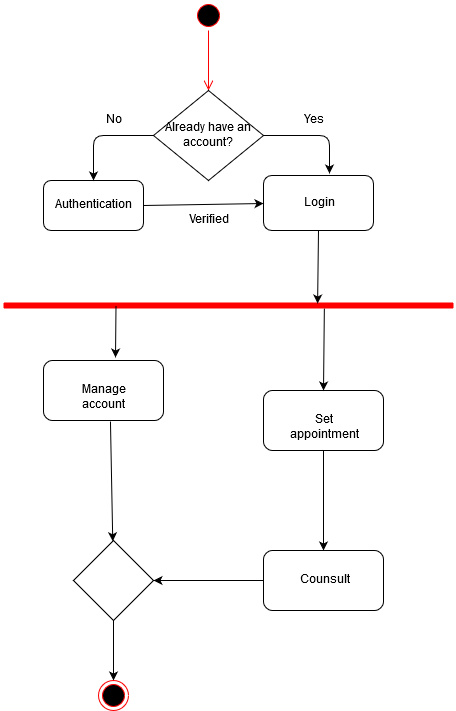

The diagram above was exported from draw.io. Its source (the exported page's mxGraphModel, read from the mxfile embedded in the PNG):
<mxGraphModel dx="754" dy="425" grid="1" gridSize="10" guides="1" tooltips="1" connect="1" arrows="1" fold="1" page="1" pageScale="1" pageWidth="850" pageHeight="1100" math="0" shadow="0">
  <root>
    <mxCell id="0" />
    <mxCell id="1" parent="0" />
    <mxCell id="ffyNOBP3A1Gcf9LcXdoP-1" value="" style="ellipse;html=1;shape=startState;fillColor=#000000;strokeColor=#ff0000;" vertex="1" parent="1">
      <mxGeometry x="360" y="10" width="30" height="30" as="geometry" />
    </mxCell>
    <mxCell id="ffyNOBP3A1Gcf9LcXdoP-2" value="" style="edgeStyle=orthogonalEdgeStyle;html=1;verticalAlign=bottom;endArrow=open;endSize=8;strokeColor=#ff0000;" edge="1" source="ffyNOBP3A1Gcf9LcXdoP-1" parent="1">
      <mxGeometry relative="1" as="geometry">
        <mxPoint x="375" y="100" as="targetPoint" />
      </mxGeometry>
    </mxCell>
    <mxCell id="ffyNOBP3A1Gcf9LcXdoP-3" value="Already have an account?" style="rhombus;whiteSpace=wrap;html=1;" vertex="1" parent="1">
      <mxGeometry x="320" y="100" width="110" height="90" as="geometry" />
    </mxCell>
    <mxCell id="ffyNOBP3A1Gcf9LcXdoP-4" value="Authentication" style="rounded=1;whiteSpace=wrap;html=1;" vertex="1" parent="1">
      <mxGeometry x="210" y="190" width="100" height="50" as="geometry" />
    </mxCell>
    <mxCell id="ffyNOBP3A1Gcf9LcXdoP-5" value="Login" style="rounded=1;whiteSpace=wrap;html=1;" vertex="1" parent="1">
      <mxGeometry x="430" y="185" width="110" height="55" as="geometry" />
    </mxCell>
    <mxCell id="ffyNOBP3A1Gcf9LcXdoP-6" value="" style="endArrow=classic;html=1;exitX=0;exitY=0.5;exitDx=0;exitDy=0;entryX=0.5;entryY=0;entryDx=0;entryDy=0;" edge="1" parent="1" source="ffyNOBP3A1Gcf9LcXdoP-3" target="ffyNOBP3A1Gcf9LcXdoP-4">
      <mxGeometry width="50" height="50" relative="1" as="geometry">
        <mxPoint x="240" y="160" as="sourcePoint" />
        <mxPoint x="290" y="110" as="targetPoint" />
        <Array as="points">
          <mxPoint x="260" y="145" />
        </Array>
      </mxGeometry>
    </mxCell>
    <mxCell id="ffyNOBP3A1Gcf9LcXdoP-7" value="" style="endArrow=classic;html=1;exitX=1;exitY=0.5;exitDx=0;exitDy=0;entryX=0.6;entryY=-0.036;entryDx=0;entryDy=0;entryPerimeter=0;" edge="1" parent="1" source="ffyNOBP3A1Gcf9LcXdoP-3" target="ffyNOBP3A1Gcf9LcXdoP-5">
      <mxGeometry width="50" height="50" relative="1" as="geometry">
        <mxPoint x="480" y="160" as="sourcePoint" />
        <mxPoint x="530" y="110" as="targetPoint" />
        <Array as="points">
          <mxPoint x="496" y="145" />
        </Array>
      </mxGeometry>
    </mxCell>
    <mxCell id="ffyNOBP3A1Gcf9LcXdoP-8" value="No" style="text;html=1;strokeColor=none;fillColor=none;align=center;verticalAlign=middle;whiteSpace=wrap;rounded=0;" vertex="1" parent="1">
      <mxGeometry x="260" y="120" width="40" height="20" as="geometry" />
    </mxCell>
    <mxCell id="ffyNOBP3A1Gcf9LcXdoP-9" value="Yes" style="text;html=1;strokeColor=none;fillColor=none;align=center;verticalAlign=middle;whiteSpace=wrap;rounded=0;" vertex="1" parent="1">
      <mxGeometry x="460" y="120" width="40" height="20" as="geometry" />
    </mxCell>
    <mxCell id="ffyNOBP3A1Gcf9LcXdoP-10" value="" style="endArrow=classic;html=1;exitX=1;exitY=0.5;exitDx=0;exitDy=0;" edge="1" parent="1" source="ffyNOBP3A1Gcf9LcXdoP-4">
      <mxGeometry width="50" height="50" relative="1" as="geometry">
        <mxPoint x="350" y="260" as="sourcePoint" />
        <mxPoint x="430" y="213" as="targetPoint" />
      </mxGeometry>
    </mxCell>
    <mxCell id="ffyNOBP3A1Gcf9LcXdoP-11" value="Verified" style="text;html=1;strokeColor=none;fillColor=none;align=center;verticalAlign=middle;whiteSpace=wrap;rounded=0;" vertex="1" parent="1">
      <mxGeometry x="355" y="220" width="40" height="20" as="geometry" />
    </mxCell>
    <mxCell id="ffyNOBP3A1Gcf9LcXdoP-18" value="" style="shape=line;html=1;strokeWidth=6;strokeColor=#ff0000;" vertex="1" parent="1">
      <mxGeometry x="170" y="310" width="450" height="10" as="geometry" />
    </mxCell>
    <mxCell id="ffyNOBP3A1Gcf9LcXdoP-20" value="Manage account" style="rounded=1;whiteSpace=wrap;html=1;" vertex="1" parent="1">
      <mxGeometry x="210" y="370" width="120" height="60" as="geometry" />
    </mxCell>
    <mxCell id="ffyNOBP3A1Gcf9LcXdoP-54" style="edgeStyle=orthogonalEdgeStyle;rounded=0;orthogonalLoop=1;jettySize=auto;html=1;" edge="1" parent="1" source="ffyNOBP3A1Gcf9LcXdoP-21" target="ffyNOBP3A1Gcf9LcXdoP-31">
      <mxGeometry relative="1" as="geometry" />
    </mxCell>
    <mxCell id="ffyNOBP3A1Gcf9LcXdoP-21" value="Set appointment" style="rounded=1;whiteSpace=wrap;html=1;" vertex="1" parent="1">
      <mxGeometry x="430" y="400" width="120" height="60" as="geometry" />
    </mxCell>
    <mxCell id="ffyNOBP3A1Gcf9LcXdoP-22" value="" style="endArrow=classic;html=1;exitX=0.5;exitY=1;exitDx=0;exitDy=0;entryX=0.698;entryY=0.3;entryDx=0;entryDy=0;entryPerimeter=0;" edge="1" parent="1" source="ffyNOBP3A1Gcf9LcXdoP-5" target="ffyNOBP3A1Gcf9LcXdoP-18">
      <mxGeometry width="50" height="50" relative="1" as="geometry">
        <mxPoint x="470" y="300" as="sourcePoint" />
        <mxPoint x="520" y="250" as="targetPoint" />
      </mxGeometry>
    </mxCell>
    <mxCell id="ffyNOBP3A1Gcf9LcXdoP-25" value="" style="endArrow=classic;html=1;exitX=0.25;exitY=0.5;exitDx=0;exitDy=0;exitPerimeter=0;entryX=0.6;entryY=-0.05;entryDx=0;entryDy=0;entryPerimeter=0;" edge="1" parent="1" source="ffyNOBP3A1Gcf9LcXdoP-18" target="ffyNOBP3A1Gcf9LcXdoP-20">
      <mxGeometry width="50" height="50" relative="1" as="geometry">
        <mxPoint x="620" y="430" as="sourcePoint" />
        <mxPoint x="670" y="380" as="targetPoint" />
      </mxGeometry>
    </mxCell>
    <mxCell id="ffyNOBP3A1Gcf9LcXdoP-29" value="" style="endArrow=classic;html=1;exitX=0.713;exitY=0.8;exitDx=0;exitDy=0;exitPerimeter=0;entryX=0.5;entryY=0;entryDx=0;entryDy=0;" edge="1" parent="1" source="ffyNOBP3A1Gcf9LcXdoP-18" target="ffyNOBP3A1Gcf9LcXdoP-21">
      <mxGeometry width="50" height="50" relative="1" as="geometry">
        <mxPoint x="590" y="390" as="sourcePoint" />
        <mxPoint x="640" y="340" as="targetPoint" />
      </mxGeometry>
    </mxCell>
    <mxCell id="ffyNOBP3A1Gcf9LcXdoP-31" value="Counsult" style="rounded=1;whiteSpace=wrap;html=1;" vertex="1" parent="1">
      <mxGeometry x="430" y="560" width="120" height="60" as="geometry" />
    </mxCell>
    <mxCell id="ffyNOBP3A1Gcf9LcXdoP-53" value="" style="edgeStyle=orthogonalEdgeStyle;rounded=0;orthogonalLoop=1;jettySize=auto;html=1;" edge="1" parent="1" source="ffyNOBP3A1Gcf9LcXdoP-34" target="ffyNOBP3A1Gcf9LcXdoP-49">
      <mxGeometry relative="1" as="geometry" />
    </mxCell>
    <mxCell id="ffyNOBP3A1Gcf9LcXdoP-34" value="" style="rhombus;whiteSpace=wrap;html=1;" vertex="1" parent="1">
      <mxGeometry x="240" y="550" width="80" height="80" as="geometry" />
    </mxCell>
    <mxCell id="ffyNOBP3A1Gcf9LcXdoP-47" value="" style="endArrow=classic;html=1;exitX=0.558;exitY=1.017;exitDx=0;exitDy=0;exitPerimeter=0;" edge="1" parent="1" source="ffyNOBP3A1Gcf9LcXdoP-20" target="ffyNOBP3A1Gcf9LcXdoP-34">
      <mxGeometry width="50" height="50" relative="1" as="geometry">
        <mxPoint x="300" y="510" as="sourcePoint" />
        <mxPoint x="350" y="460" as="targetPoint" />
      </mxGeometry>
    </mxCell>
    <mxCell id="ffyNOBP3A1Gcf9LcXdoP-48" value="" style="endArrow=classic;html=1;exitX=0;exitY=0.5;exitDx=0;exitDy=0;entryX=1;entryY=0.5;entryDx=0;entryDy=0;" edge="1" parent="1" source="ffyNOBP3A1Gcf9LcXdoP-31" target="ffyNOBP3A1Gcf9LcXdoP-34">
      <mxGeometry width="50" height="50" relative="1" as="geometry">
        <mxPoint x="360" y="590" as="sourcePoint" />
        <mxPoint x="410" y="540" as="targetPoint" />
      </mxGeometry>
    </mxCell>
    <mxCell id="ffyNOBP3A1Gcf9LcXdoP-49" value="" style="ellipse;html=1;shape=endState;fillColor=#000000;strokeColor=#ff0000;" vertex="1" parent="1">
      <mxGeometry x="265" y="690" width="30" height="30" as="geometry" />
    </mxCell>
  </root>
</mxGraphModel>